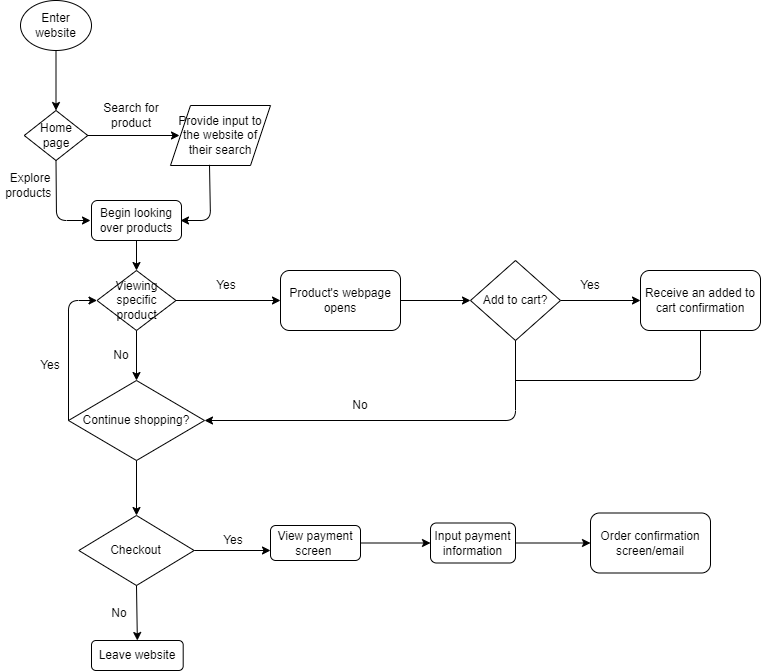

The diagram above was exported from draw.io. Its source (the exported page's mxGraphModel, read from the mxfile embedded in the PNG):
<mxGraphModel dx="927" dy="668" grid="1" gridSize="10" guides="1" tooltips="1" connect="1" arrows="1" fold="1" page="1" pageScale="1" pageWidth="850" pageHeight="1100" math="0" shadow="0">
  <root>
    <mxCell id="0" />
    <mxCell id="1" parent="0" />
    <mxCell id="2" value="Enter website" style="ellipse;whiteSpace=wrap;html=1;" vertex="1" parent="1">
      <mxGeometry x="50" y="20" width="71" height="50" as="geometry" />
    </mxCell>
    <mxCell id="3" value="Home page" style="rhombus;whiteSpace=wrap;html=1;" vertex="1" parent="1">
      <mxGeometry x="53.75" y="130" width="63.5" height="50" as="geometry" />
    </mxCell>
    <mxCell id="4" value="" style="endArrow=classic;html=1;exitX=0.5;exitY=1;exitDx=0;exitDy=0;entryX=0.5;entryY=0;entryDx=0;entryDy=0;" edge="1" parent="1" source="2" target="3">
      <mxGeometry width="50" height="50" relative="1" as="geometry">
        <mxPoint x="409" y="270" as="sourcePoint" />
        <mxPoint x="459" y="220" as="targetPoint" />
        <Array as="points" />
      </mxGeometry>
    </mxCell>
    <mxCell id="5" value="" style="endArrow=classic;html=1;exitX=1;exitY=0.5;exitDx=0;exitDy=0;" edge="1" parent="1" source="3">
      <mxGeometry width="50" height="50" relative="1" as="geometry">
        <mxPoint x="429" y="250" as="sourcePoint" />
        <mxPoint x="209" y="155" as="targetPoint" />
      </mxGeometry>
    </mxCell>
    <mxCell id="6" value="" style="endArrow=classic;html=1;exitX=0.5;exitY=1;exitDx=0;exitDy=0;" edge="1" parent="1" source="3">
      <mxGeometry width="50" height="50" relative="1" as="geometry">
        <mxPoint x="429" y="250" as="sourcePoint" />
        <mxPoint x="120" y="240" as="targetPoint" />
        <Array as="points">
          <mxPoint x="86" y="240" />
        </Array>
      </mxGeometry>
    </mxCell>
    <mxCell id="7" value="Search for product" style="text;strokeColor=none;align=center;fillColor=none;html=1;verticalAlign=middle;whiteSpace=wrap;rounded=0;" vertex="1" parent="1">
      <mxGeometry x="121" y="130" width="80" height="10" as="geometry" />
    </mxCell>
    <mxCell id="8" value="Explore products&amp;nbsp;" style="text;strokeColor=none;align=center;fillColor=none;html=1;verticalAlign=middle;whiteSpace=wrap;rounded=0;" vertex="1" parent="1">
      <mxGeometry x="30" y="190" width="60" height="30" as="geometry" />
    </mxCell>
    <mxCell id="9" value="Provide input to the website of their search" style="shape=parallelogram;perimeter=parallelogramPerimeter;whiteSpace=wrap;html=1;fixedSize=1;" vertex="1" parent="1">
      <mxGeometry x="200" y="125" width="100" height="60" as="geometry" />
    </mxCell>
    <mxCell id="10" value="Begin looking over products" style="rounded=1;whiteSpace=wrap;html=1;" vertex="1" parent="1">
      <mxGeometry x="121" y="220" width="90" height="40" as="geometry" />
    </mxCell>
    <mxCell id="11" value="" style="endArrow=classic;html=1;exitX=0.39;exitY=0.989;exitDx=0;exitDy=0;exitPerimeter=0;" edge="1" parent="1" source="9">
      <mxGeometry width="50" height="50" relative="1" as="geometry">
        <mxPoint x="240" y="190" as="sourcePoint" />
        <mxPoint x="210" y="240" as="targetPoint" />
        <Array as="points">
          <mxPoint x="240" y="240" />
        </Array>
      </mxGeometry>
    </mxCell>
    <mxCell id="12" value="" style="endArrow=classic;html=1;exitX=0.5;exitY=1;exitDx=0;exitDy=0;" edge="1" parent="1" source="10" target="13">
      <mxGeometry width="50" height="50" relative="1" as="geometry">
        <mxPoint x="210" y="250" as="sourcePoint" />
        <mxPoint x="166" y="300" as="targetPoint" />
      </mxGeometry>
    </mxCell>
    <mxCell id="13" value="Viewing specific product" style="rhombus;whiteSpace=wrap;html=1;" vertex="1" parent="1">
      <mxGeometry x="126.5" y="290" width="79" height="60" as="geometry" />
    </mxCell>
    <mxCell id="15" value="" style="endArrow=classic;html=1;exitX=0.5;exitY=1;exitDx=0;exitDy=0;entryX=0.5;entryY=0;entryDx=0;entryDy=0;" edge="1" parent="1" source="13">
      <mxGeometry width="50" height="50" relative="1" as="geometry">
        <mxPoint x="170" y="390" as="sourcePoint" />
        <mxPoint x="166" y="400" as="targetPoint" />
      </mxGeometry>
    </mxCell>
    <mxCell id="16" value="No" style="text;html=1;strokeColor=none;fillColor=none;align=center;verticalAlign=middle;whiteSpace=wrap;rounded=0;" vertex="1" parent="1">
      <mxGeometry x="121" y="370" width="60" height="10" as="geometry" />
    </mxCell>
    <mxCell id="17" value="" style="endArrow=classic;html=1;exitX=1;exitY=0.5;exitDx=0;exitDy=0;" edge="1" parent="1" source="13">
      <mxGeometry width="50" height="50" relative="1" as="geometry">
        <mxPoint x="270" y="400" as="sourcePoint" />
        <mxPoint x="310" y="320" as="targetPoint" />
      </mxGeometry>
    </mxCell>
    <mxCell id="18" value="Yes" style="text;html=1;strokeColor=none;fillColor=none;align=center;verticalAlign=middle;whiteSpace=wrap;rounded=0;" vertex="1" parent="1">
      <mxGeometry x="226" y="290" width="60" height="30" as="geometry" />
    </mxCell>
    <mxCell id="19" value="Product's webpage opens" style="rounded=1;whiteSpace=wrap;html=1;" vertex="1" parent="1">
      <mxGeometry x="310" y="290" width="120" height="60" as="geometry" />
    </mxCell>
    <mxCell id="20" value="" style="endArrow=classic;html=1;exitX=1;exitY=0.5;exitDx=0;exitDy=0;" edge="1" parent="1" source="19">
      <mxGeometry width="50" height="50" relative="1" as="geometry">
        <mxPoint x="270" y="420" as="sourcePoint" />
        <mxPoint x="500" y="320" as="targetPoint" />
        <Array as="points" />
      </mxGeometry>
    </mxCell>
    <mxCell id="21" value="Continue shopping?" style="rhombus;whiteSpace=wrap;html=1;" vertex="1" parent="1">
      <mxGeometry x="98" y="400" width="136" height="80" as="geometry" />
    </mxCell>
    <mxCell id="28" style="edgeStyle=none;html=1;exitX=0.5;exitY=1;exitDx=0;exitDy=0;entryX=1;entryY=0.5;entryDx=0;entryDy=0;" edge="1" parent="1" target="21">
      <mxGeometry relative="1" as="geometry">
        <mxPoint x="545" y="335" as="sourcePoint" />
        <mxPoint x="545" y="420" as="targetPoint" />
        <Array as="points">
          <mxPoint x="545" y="440" />
        </Array>
      </mxGeometry>
    </mxCell>
    <mxCell id="32" value="Receive an added to cart confirmation" style="rounded=1;whiteSpace=wrap;html=1;" vertex="1" parent="1">
      <mxGeometry x="670" y="290" width="120" height="60" as="geometry" />
    </mxCell>
    <mxCell id="33" value="" style="endArrow=classic;html=1;entryX=0;entryY=0.5;entryDx=0;entryDy=0;" edge="1" parent="1" target="32">
      <mxGeometry width="50" height="50" relative="1" as="geometry">
        <mxPoint x="590" y="320" as="sourcePoint" />
        <mxPoint x="530" y="270" as="targetPoint" />
      </mxGeometry>
    </mxCell>
    <mxCell id="35" value="Yes" style="text;html=1;strokeColor=none;fillColor=none;align=center;verticalAlign=middle;whiteSpace=wrap;rounded=0;" vertex="1" parent="1">
      <mxGeometry x="590" y="290" width="60" height="30" as="geometry" />
    </mxCell>
    <mxCell id="36" value="No" style="text;html=1;strokeColor=none;fillColor=none;align=center;verticalAlign=middle;whiteSpace=wrap;rounded=0;" vertex="1" parent="1">
      <mxGeometry x="360" y="410" width="60" height="30" as="geometry" />
    </mxCell>
    <mxCell id="37" value="Add to cart?" style="rhombus;whiteSpace=wrap;html=1;" vertex="1" parent="1">
      <mxGeometry x="500" y="280" width="90" height="80" as="geometry" />
    </mxCell>
    <mxCell id="39" value="" style="endArrow=none;html=1;entryX=0.5;entryY=1;entryDx=0;entryDy=0;" edge="1" parent="1" target="32">
      <mxGeometry width="50" height="50" relative="1" as="geometry">
        <mxPoint x="545" y="400" as="sourcePoint" />
        <mxPoint x="725" y="350" as="targetPoint" />
        <Array as="points">
          <mxPoint x="730" y="400" />
        </Array>
      </mxGeometry>
    </mxCell>
    <mxCell id="40" value="" style="endArrow=classic;html=1;entryX=0;entryY=0.5;entryDx=0;entryDy=0;exitX=0;exitY=0.5;exitDx=0;exitDy=0;" edge="1" parent="1" source="21" target="13">
      <mxGeometry width="50" height="50" relative="1" as="geometry">
        <mxPoint x="90" y="435" as="sourcePoint" />
        <mxPoint x="380" y="380" as="targetPoint" />
        <Array as="points">
          <mxPoint x="98" y="320" />
        </Array>
      </mxGeometry>
    </mxCell>
    <mxCell id="41" value="Yes" style="text;html=1;strokeColor=none;fillColor=none;align=center;verticalAlign=middle;whiteSpace=wrap;rounded=0;" vertex="1" parent="1">
      <mxGeometry x="50" y="370" width="60" height="30" as="geometry" />
    </mxCell>
    <mxCell id="43" value="" style="endArrow=classic;html=1;exitX=0.5;exitY=1;exitDx=0;exitDy=0;" edge="1" parent="1" source="21">
      <mxGeometry width="50" height="50" relative="1" as="geometry">
        <mxPoint x="220" y="490" as="sourcePoint" />
        <mxPoint x="166" y="535" as="targetPoint" />
      </mxGeometry>
    </mxCell>
    <mxCell id="45" value="Checkout" style="rhombus;whiteSpace=wrap;html=1;" vertex="1" parent="1">
      <mxGeometry x="108.31" y="535" width="115.37" height="70" as="geometry" />
    </mxCell>
    <mxCell id="46" value="Leave website" style="rounded=1;whiteSpace=wrap;html=1;" vertex="1" parent="1">
      <mxGeometry x="121" y="660" width="91.69" height="30" as="geometry" />
    </mxCell>
    <mxCell id="47" value="" style="endArrow=classic;html=1;exitX=0.5;exitY=1;exitDx=0;exitDy=0;entryX=0.5;entryY=0;entryDx=0;entryDy=0;" edge="1" parent="1" source="45" target="46">
      <mxGeometry width="50" height="50" relative="1" as="geometry">
        <mxPoint x="210" y="650" as="sourcePoint" />
        <mxPoint x="260" y="600" as="targetPoint" />
      </mxGeometry>
    </mxCell>
    <mxCell id="48" value="No" style="text;html=1;strokeColor=none;fillColor=none;align=center;verticalAlign=middle;whiteSpace=wrap;rounded=0;" vertex="1" parent="1">
      <mxGeometry x="119.25" y="618" width="60" height="30" as="geometry" />
    </mxCell>
    <mxCell id="50" value="Yes" style="text;html=1;strokeColor=none;fillColor=none;align=center;verticalAlign=middle;whiteSpace=wrap;rounded=0;" vertex="1" parent="1">
      <mxGeometry x="233" y="545" width="60" height="30" as="geometry" />
    </mxCell>
    <mxCell id="51" value="" style="endArrow=classic;html=1;exitX=1;exitY=0.5;exitDx=0;exitDy=0;" edge="1" parent="1" source="45">
      <mxGeometry width="50" height="50" relative="1" as="geometry">
        <mxPoint x="250" y="660" as="sourcePoint" />
        <mxPoint x="300" y="570" as="targetPoint" />
      </mxGeometry>
    </mxCell>
    <mxCell id="52" value="View payment screen&amp;nbsp;" style="rounded=1;whiteSpace=wrap;html=1;" vertex="1" parent="1">
      <mxGeometry x="300" y="545" width="90" height="35" as="geometry" />
    </mxCell>
    <mxCell id="53" value="Input payment information" style="rounded=1;whiteSpace=wrap;html=1;" vertex="1" parent="1">
      <mxGeometry x="460" y="542.5" width="85" height="40" as="geometry" />
    </mxCell>
    <mxCell id="54" value="" style="endArrow=classic;html=1;exitX=1;exitY=0.5;exitDx=0;exitDy=0;entryX=0;entryY=0.5;entryDx=0;entryDy=0;" edge="1" parent="1" source="52" target="53">
      <mxGeometry width="50" height="50" relative="1" as="geometry">
        <mxPoint x="480" y="640" as="sourcePoint" />
        <mxPoint x="530" y="590" as="targetPoint" />
      </mxGeometry>
    </mxCell>
    <mxCell id="56" value="" style="endArrow=classic;html=1;exitX=1;exitY=0.5;exitDx=0;exitDy=0;" edge="1" parent="1" source="53" target="57">
      <mxGeometry width="50" height="50" relative="1" as="geometry">
        <mxPoint x="480" y="640" as="sourcePoint" />
        <mxPoint x="630" y="563" as="targetPoint" />
      </mxGeometry>
    </mxCell>
    <mxCell id="57" value="Order confirmation screen/email" style="rounded=1;whiteSpace=wrap;html=1;" vertex="1" parent="1">
      <mxGeometry x="620" y="532.5" width="120" height="60" as="geometry" />
    </mxCell>
  </root>
</mxGraphModel>